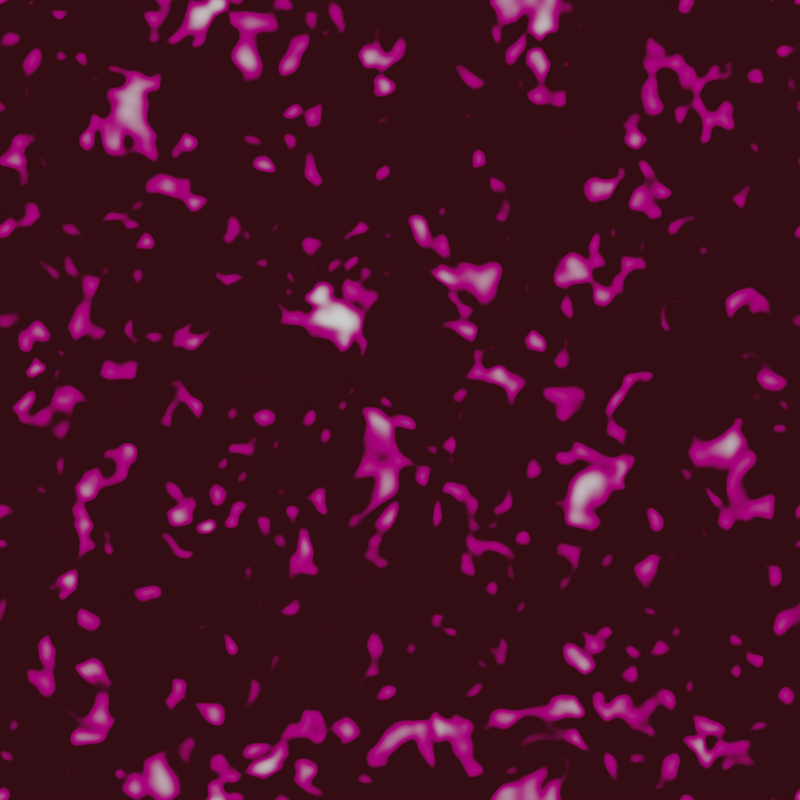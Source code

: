 # Source: seamlesstile.blend  (saved by Blender 3.4.6; exported with 4.5.12 LTS)
import bpy
from mathutils import Matrix  # noqa: F401  (used for matrix-valued properties, if any)

bpy.ops.wm.read_factory_settings(use_empty=True)
scene = bpy.context.scene
scene.name = 'Scene'

# ---- collections
col_collection = bpy.data.collections.new('Collection'); scene.collection.children.link(col_collection)

# ---- materials (node trees are filled in below, after node groups)
mat_material_001 = bpy.data.materials.new('Material.001')

# ---- material node trees
mat_material_001.use_nodes = True; mat_material_001.node_tree.nodes.clear()
_N = mat_material_001.node_tree.nodes; _L = mat_material_001.node_tree.links
n0 = _N.new('ShaderNodeTexNoise'); n0.name = 'Noise Texture'; n0.location = (31, 243)
n0.noise_dimensions = '4D'
n0.inputs[2].default_value = 1.61
n0.inputs[4].default_value = 1.0
n0.inputs[8].default_value = -0.24
n1 = _N.new('ShaderNodeCombineXYZ'); n1.name = 'Combine XYZ'; n1.location = (-137, 280)
n2 = _N.new('ShaderNodeMath'); n2.name = 'Math.004'; n2.location = (-322, -19)
n2.operation = 'COSINE'
n3 = _N.new('ShaderNodeMath'); n3.name = 'Math'; n3.location = (-329, 452)
n3.operation = 'SINE'
n4 = _N.new('NodeReroute'); n4.name = 'Reroute.001'; n4.location = (-356, -15)
n4.width = 16
n4.socket_idname = 'NodeSocketFloat'
n5 = _N.new('ShaderNodeSeparateXYZ'); n5.name = 'Separate XYZ'; n5.location = (-542, 203)
n6 = _N.new('ShaderNodeVectorMath'); n6.name = 'Vector Math'; n6.location = (-712, 204)
n6.operation = 'SCALE'
n6.inputs[3].default_value = 6.283
n7 = _N.new('ShaderNodeUVMap'); n7.name = 'UV Map'; n7.location = (-902, 194)
n8 = _N.new('NodeReroute'); n8.name = 'Reroute'; n8.location = (-362, 292)
n8.width = 16
n8.socket_idname = 'NodeSocketFloat'
n9 = _N.new('ShaderNodeMath'); n9.name = 'Math.002'; n9.location = (-322, 281)
n9.operation = 'COSINE'
n10 = _N.new('ShaderNodeMath'); n10.name = 'Math.003'; n10.location = (-322, 136)
n10.operation = 'SINE'
n11 = _N.new('ShaderNodeOutputMaterial'); n11.name = 'Material Output'; n11.location = (1059, 312)
n12 = _N.new('ShaderNodeBsdfPrincipled'); n12.name = 'Principled BSDF'; n12.location = (769, 312)
n12.distribution = 'GGX'
n12.subsurface_method = 'RANDOM_WALK_SKIN'
n12.inputs[0].default_value = (0.0, 0.0, 0.0, 1.0)
n12.inputs[2].default_value = 1.0
n12.inputs[3].default_value = 1.45
n12.inputs[13].default_value = 0.0
n12.inputs[28].default_value = 1.0
n13 = _N.new('ShaderNodeBrightContrast'); n13.name = 'Bright/Contrast'; n13.location = (229, 272)
n13.inputs[1].default_value = -0.7
n13.inputs[2].default_value = 2.67
n14 = _N.new('ShaderNodeValToRGB'); n14.name = 'ColorRamp'; n14.location = (491, 259)
n14.color_ramp.interpolation = 'EASE'
while len(n14.color_ramp.elements) > 1: n14.color_ramp.elements.remove(n14.color_ramp.elements[-1])
n14.color_ramp.elements[0].position = 0.0; n14.color_ramp.elements[0].color = (0.03018, 0.003528, 0.006904, 1.0)
_e = n14.color_ramp.elements.new(0.1727); _e.color = (0.4013, 0.0, 0.1631, 1.0)
_e = n14.color_ramp.elements.new(0.9955); _e.color = (1.0, 1.0, 1.0, 1.0)
_L.new(n12.outputs[0], n11.inputs[0])
_L.new(n1.outputs[0], n0.inputs[0])
_L.new(n6.outputs[0], n5.inputs[0])
_L.new(n8.outputs[0], n3.inputs[0])
_L.new(n3.outputs[0], n1.inputs[0])
_L.new(n9.outputs[0], n1.inputs[1])
_L.new(n5.outputs[0], n8.inputs[0])
_L.new(n8.outputs[0], n9.inputs[0])
_L.new(n4.outputs[0], n10.inputs[0])
_L.new(n5.outputs[1], n4.inputs[0])
_L.new(n4.outputs[0], n2.inputs[0])
_L.new(n10.outputs[0], n1.inputs[2])
_L.new(n2.outputs[0], n0.inputs[1])
_L.new(n7.outputs[0], n6.inputs[0])
_L.new(n0.outputs[0], n13.inputs[0])
_L.new(n13.outputs[0], n14.inputs[0])
_L.new(n14.outputs[0], n12.inputs[27])
n11.is_active_output = True

# ---- world
world_world = bpy.data.worlds.new('World'); scene.world = world_world
world_world.use_nodes = True; world_world.node_tree.nodes.clear()
_N = world_world.node_tree.nodes; _L = world_world.node_tree.links
n0 = _N.new('ShaderNodeOutputWorld'); n0.name = 'World Output'; n0.location = (300, 300)
n1 = _N.new('ShaderNodeBackground'); n1.name = 'Background'; n1.location = (10, 300)
n1.inputs[0].default_value = (0.05088, 0.05088, 0.05088, 1.0)
_L.new(n1.outputs[0], n0.inputs[0])
n0.is_active_output = True
world_world.color = (0.05088, 0.05088, 0.05088)
world_world.use_sun_shadow = False
world_world.sun_shadow_jitter_overblur = 0.0

# ---- cameras
cam_camera = bpy.data.cameras.new('Camera')
cam_camera.type = 'ORTHO'
cam_camera.clip_end = 100.0
cam_camera.ortho_scale = 2.0

# ---- lights
light_sun = bpy.data.lights.new('Sun', 'SUN')
light_sun.transmission_factor = 0.0
light_sun.energy = 1.0
light_sun.shadow_soft_size = 0.125

# ---- meshes
me_plane = bpy.data.meshes.new('Plane')
me_plane.from_pydata([(-1.0, -1.0, 0.0), (1.0, -1.0, 0.0), (-1.0, 1.0, 0.0), (1.0, 1.0, 0.0)], [], [(0, 1, 3, 2)])
_uv = me_plane.uv_layers.new(name='UVMap')
_uv.uv.foreach_set('vector', [0.0, 0.0, 1.0, 0.0, 1.0, 1.0, 0.0, 1.0])
me_plane.materials.append(mat_material_001)
me_plane.update()

# ---- objects
ob_camera = bpy.data.objects.new('Camera', cam_camera)
ob_plane = bpy.data.objects.new('Plane', me_plane)
ob_sun = bpy.data.objects.new('Sun', light_sun)

# ---- transforms, parenting, visibility, modifiers, constraints
ob_camera.location = (0.0, 0.0, 2.0)
ob_camera.lock_rotations_4d = False
ob_camera.empty_display_type = 'ARROWS'
ob_camera.color = (0.0, 0.0, 0.0, 0.0)
ob_camera.display_type = 'WIRE'
ob_camera.lineart.crease_threshold = 0.0
ob_plane.location = (0.0, 0.0, 0.0)
_m = ob_plane.modifiers.new('Array', 'ARRAY')
_m = ob_plane.modifiers.new('Array.003', 'ARRAY')
_m.relative_offset_displace = (-1.0, 0.0, 0.0)
_m = ob_plane.modifiers.new('Array.001', 'ARRAY')
_m.relative_offset_displace = (0.0, 1.0, 0.0)
_m = ob_plane.modifiers.new('Array.002', 'ARRAY')
_m.relative_offset_displace = (0.0, -1.0, 0.0)
ob_sun.location = (-1.255, 1.26, 1.165)
ob_sun.rotation_euler = (-0.8281, -0.619, 0.2792)

# ---- collection membership
col_collection.objects.link(ob_camera)
col_collection.objects.link(ob_plane)
col_collection.objects.link(ob_sun)

# ---- scene / render settings (as saved in the file)
scene.camera = ob_camera
scene.frame_start = 1; scene.frame_end = 60; scene.frame_set(1)
scene.render.engine = 'CYCLES'
scene.render.image_settings.color_mode = 'RGB'
scene.render.resolution_x = 256
scene.render.resolution_y = 256
scene.render.fps = 30
scene.render.use_motion_blur = True
scene.cycles.samples = 16
scene.cycles.sampling_pattern = 'TABULATED_SOBOL'
scene.cycles.use_light_tree = False
scene.view_settings.view_transform = 'Filmic'
bpy.context.view_layer.update()
